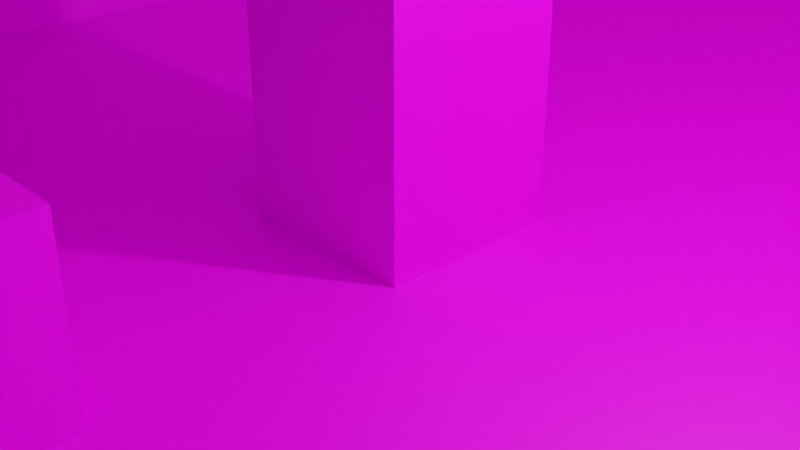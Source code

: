 # Source: cell1.1.blend  (saved by Blender 3.3.6; exported with 4.5.12 LTS)
import bpy
from mathutils import Matrix  # noqa: F401  (used for matrix-valued properties, if any)

bpy.ops.wm.read_factory_settings(use_empty=True)
scene = bpy.context.scene
scene.name = 'Scene'

# ---- collections
col_hb = bpy.data.collections.new('hb'); scene.collection.children.link(col_hb)
col_collection = bpy.data.collections.new('Collection'); scene.collection.children.link(col_collection)

# ---- images (referenced by path relative to the original .blend; pixels are not part of the script)
import os
ASSET_DIR = os.environ.get("B2B_ASSET_DIR", "")  # directory of the original .blend (textures are referenced by path, not embedded)
HERE = os.path.dirname(os.path.abspath(__file__))  # packed textures are extracted next to this script under _unpacked/

def load_image(name, relpath, width, height, colorspace="sRGB"):
    """Load a texture the original file referenced (path relative to the .blend, or extracted next to this script)."""
    p = next((c for c in (os.path.join(HERE, relpath), os.path.join(ASSET_DIR, relpath)) if relpath and os.path.exists(c)), "")
    if p:
        img = bpy.data.images.load(p, check_existing=True)
        img.name = name
    else:  # same state as the original file: an image datablock whose file is absent (Cycles renders it pink)
        img = bpy.data.images.new(name, width, height)
        img.source = "FILE"
        img.filepath = "//" + (relpath or name)
    img.colorspace_settings.name = colorspace
    return img
img_grass_png = load_image('grass.png', 'grass.png', 1024, 1024, 'sRGB')

# ---- materials (node trees are filled in below, after node groups)
mat_material_003 = bpy.data.materials.new('Material.003')
mat_material_003.use_transparent_shadow = False
mat_material_002 = bpy.data.materials.new('Material.002')
mat_material_002.use_transparent_shadow = False

# ---- material node trees
mat_material_003.use_nodes = True; mat_material_003.node_tree.nodes.clear()
_N = mat_material_003.node_tree.nodes; _L = mat_material_003.node_tree.links
n0 = _N.new('ShaderNodeBsdfPrincipled'); n0.name = 'Principled BSDF'; n0.location = (10, 300)
n0.distribution = 'GGX'
n0.subsurface_method = 'RANDOM_WALK_SKIN'
n0.inputs[3].default_value = 1.45
n0.inputs[27].default_value = (0.0, 0.0, 0.0, 1.0)
n0.inputs[28].default_value = 1.0
n1 = _N.new('ShaderNodeOutputMaterial'); n1.name = 'Material Output'; n1.location = (300, 300)
n2 = _N.new('ShaderNodeTexImage'); n2.name = 'Image Texture'; n2.location = (-280, 260)
n2.image = img_grass_png
_L.new(n0.outputs[0], n1.inputs[0])
_L.new(n2.outputs[0], n0.inputs[0])
n1.is_active_output = True
mat_material_002.use_nodes = True; mat_material_002.node_tree.nodes.clear()
_N = mat_material_002.node_tree.nodes; _L = mat_material_002.node_tree.links
n0 = _N.new('ShaderNodeBsdfPrincipled'); n0.name = 'Principled BSDF'; n0.location = (10, 300)
n0.distribution = 'GGX'
n0.subsurface_method = 'RANDOM_WALK_SKIN'
n0.inputs[3].default_value = 1.45
n0.inputs[27].default_value = (0.0, 0.0, 0.0, 1.0)
n0.inputs[28].default_value = 1.0
n1 = _N.new('ShaderNodeOutputMaterial'); n1.name = 'Material Output'; n1.location = (300, 300)
n2 = _N.new('ShaderNodeTexImage'); n2.name = 'Image Texture'; n2.location = (-280, 260)
n2.image = img_grass_png
_L.new(n0.outputs[0], n1.inputs[0])
_L.new(n2.outputs[0], n0.inputs[0])
n1.is_active_output = True

# ---- world
world_world = bpy.data.worlds.new('World'); scene.world = world_world
world_world.use_nodes = True; world_world.node_tree.nodes.clear()
_N = world_world.node_tree.nodes; _L = world_world.node_tree.links
n0 = _N.new('ShaderNodeOutputWorld'); n0.name = 'World Output'; n0.location = (300, 300)
n1 = _N.new('ShaderNodeBackground'); n1.name = 'Background'; n1.location = (10, 300)
n1.inputs[0].default_value = (0.05088, 0.05088, 0.05088, 1.0)
_L.new(n1.outputs[0], n0.inputs[0])
n0.is_active_output = True
world_world.color = (0.05088, 0.05088, 0.05088)
world_world.use_sun_shadow = False
world_world.sun_shadow_jitter_overblur = 0.0

# ---- cameras
cam_camera = bpy.data.cameras.new('Camera')
cam_camera.clip_end = 100.0
cam_camera.ortho_scale = 7.314

# ---- lights
light_light = bpy.data.lights.new('Light', 'POINT')
light_light.transmission_factor = 0.0
light_light.energy = 1000.0
light_light.shadow_soft_size = 0.1
light_light.shadow_maximum_resolution = 0.006
light_light.use_absolute_resolution = True

# ---- meshes
me_cube_001 = bpy.data.meshes.new('Cube.001')
me_cube_001.from_pydata([(-1.0, -1.0, -1.0), (-1.0, -1.0, 1.0), (-1.0, 1.0, -1.0), (-1.0, 1.0, 1.0), (1.0, -1.0, -1.0), (1.0, -1.0, 1.0), (1.0, 1.0, -1.0), (1.0, 1.0, 1.0)], [], [(0, 1, 3, 2), (2, 3, 7, 6), (6, 7, 5, 4), (4, 5, 1, 0), (2, 6, 4, 0), (7, 3, 1, 5)])
_uv = me_cube_001.uv_layers.new(name='UVMap')
_uv.uv.foreach_set('vector', [0.375, 0.0, 0.625, 0.0, 0.625, 0.25, 0.375, 0.25, 0.375, 0.25, 0.625, 0.25, 0.625, 0.5, 0.375, 0.5, 0.375, 0.5, 0.625, 0.5, 0.625, 0.75, 0.375, 0.75, 0.375, 0.75, 0.625, 0.75, 0.625, 1.0, 0.375, 1.0, 0.125, 0.5, 0.375, 0.5, 0.375, 0.75, 0.125, 0.75, 0.625, 0.5, 0.875, 0.5, 0.875, 0.75, 0.625, 0.75])
me_cube_001.update()
me_cube_006 = bpy.data.meshes.new('Cube.006')
me_cube_006.from_pydata([(-1.0, -1.0, -1.0), (-1.0, -1.0, 1.0), (-1.0, 1.0, -1.0), (-1.0, 1.0, 1.0), (1.0, -1.0, -1.0), (1.0, -1.0, 1.0), (1.0, 1.0, -1.0), (1.0, 1.0, 1.0)], [], [(0, 1, 3, 2), (2, 3, 7, 6), (6, 7, 5, 4), (4, 5, 1, 0), (2, 6, 4, 0), (7, 3, 1, 5)])
_uv = me_cube_006.uv_layers.new(name='UVMap')
_uv.uv.foreach_set('vector', [0.6223, 0.1773, 0.6222, 0.1098, 0.6898, 0.1097, 0.6898, 0.1773, 0.6898, 0.1773, 0.6898, 0.1097, 0.7573, 0.1097, 0.7574, 0.1772, 0.7574, 0.1772, 0.7573, 0.1097, 0.8249, 0.1096, 0.8249, 0.1772, 0.8249, 0.1772, 0.8249, 0.1096, 0.8924, 0.1096, 0.8925, 0.1771, 0.7574, 0.2448, 0.7574, 0.1772, 0.8249, 0.1772, 0.825, 0.2447, 0.7573, 0.1097, 0.7572, 0.04213, 0.8248, 0.04207, 0.8249, 0.1096])
me_cube_006.update()
me_cube_007 = bpy.data.meshes.new('Cube.007')
me_cube_007.from_pydata([(-1.0, -1.0, -1.0), (-1.0, -1.0, 1.0), (-1.0, 1.0, -1.0), (-1.0, 1.0, 1.0), (1.0, -1.0, -1.0), (1.0, -1.0, 1.0), (1.0, 1.0, -1.0), (1.0, 1.0, 1.0)], [], [(0, 1, 3, 2), (2, 3, 7, 6), (6, 7, 5, 4), (4, 5, 1, 0), (2, 6, 4, 0), (7, 3, 1, 5)])
_uv = me_cube_007.uv_layers.new(name='UVMap')
_uv.uv.foreach_set('vector', [0.6223, 0.1773, 0.6222, 0.1098, 0.6898, 0.1097, 0.6898, 0.1773, 0.6898, 0.1773, 0.6898, 0.1097, 0.7573, 0.1097, 0.7574, 0.1772, 0.7574, 0.1772, 0.7573, 0.1097, 0.8249, 0.1096, 0.8249, 0.1772, 0.8249, 0.1772, 0.8249, 0.1096, 0.8924, 0.1096, 0.8925, 0.1771, 0.7574, 0.2448, 0.7574, 0.1772, 0.8249, 0.1772, 0.825, 0.2447, 0.7573, 0.1097, 0.7572, 0.04213, 0.8248, 0.04207, 0.8249, 0.1096])
me_cube_007.update()
me_cube_008 = bpy.data.meshes.new('Cube.008')
me_cube_008.from_pydata([(-1.0, -1.0, -1.0), (-1.0, -1.0, 1.0), (-1.0, 1.0, -1.0), (-1.0, 1.0, 1.0), (1.0, -1.0, -1.0), (1.0, -1.0, 1.0), (1.0, 1.0, -1.0), (1.0, 1.0, 1.0)], [], [(0, 1, 3, 2), (2, 3, 7, 6), (6, 7, 5, 4), (4, 5, 1, 0), (2, 6, 4, 0), (7, 3, 1, 5)])
_uv = me_cube_008.uv_layers.new(name='UVMap')
_uv.uv.foreach_set('vector', [0.6223, 0.1773, 0.6222, 0.1098, 0.6898, 0.1097, 0.6898, 0.1773, 0.6898, 0.1773, 0.6898, 0.1097, 0.7573, 0.1097, 0.7574, 0.1772, 0.7574, 0.1772, 0.7573, 0.1097, 0.8249, 0.1096, 0.8249, 0.1772, 0.8249, 0.1772, 0.8249, 0.1096, 0.8924, 0.1096, 0.8925, 0.1771, 0.7574, 0.2448, 0.7574, 0.1772, 0.8249, 0.1772, 0.825, 0.2447, 0.7573, 0.1097, 0.7572, 0.04213, 0.8248, 0.04207, 0.8249, 0.1096])
me_cube_008.update()
me_cube_009 = bpy.data.meshes.new('Cube.009')
me_cube_009.from_pydata([(-1.0, -1.0, -1.0), (-1.0, -1.0, 1.0), (-1.0, 1.0, -1.0), (-1.0, 1.0, 1.0), (1.0, -1.0, -1.0), (1.0, -1.0, 1.0), (1.0, 1.0, -1.0), (1.0, 1.0, 1.0)], [], [(0, 1, 3, 2), (2, 3, 7, 6), (6, 7, 5, 4), (4, 5, 1, 0), (2, 6, 4, 0), (7, 3, 1, 5)])
_uv = me_cube_009.uv_layers.new(name='UVMap')
_uv.uv.foreach_set('vector', [0.6223, 0.1773, 0.6222, 0.1098, 0.6898, 0.1097, 0.6898, 0.1773, 0.6898, 0.1773, 0.6898, 0.1097, 0.7573, 0.1097, 0.7574, 0.1772, 0.7574, 0.1772, 0.7573, 0.1097, 0.8249, 0.1096, 0.8249, 0.1772, 0.8249, 0.1772, 0.8249, 0.1096, 0.8924, 0.1096, 0.8925, 0.1771, 0.7574, 0.2448, 0.7574, 0.1772, 0.8249, 0.1772, 0.825, 0.2447, 0.7573, 0.1097, 0.7572, 0.04213, 0.8248, 0.04207, 0.8249, 0.1096])
me_cube_009.update()
me_cube = bpy.data.meshes.new('Cube')
me_cube.from_pydata([(-1.0, -1.0, -1.0), (-1.0, -1.0, 1.0), (-1.0, 1.0, -1.0), (-1.0, 1.0, 1.0), (1.0, -1.0, -1.0), (1.0, -1.0, 1.0), (1.0, 1.0, -1.0), (1.0, 1.0, 1.0)], [], [(0, 1, 3, 2), (2, 3, 7, 6), (6, 7, 5, 4), (4, 5, 1, 0), (2, 6, 4, 0), (7, 3, 1, 5)])
_uv = me_cube.uv_layers.new(name='UVMap')
_uv.uv.foreach_set('vector', [0.375, 0.0, 0.625, 0.0, 0.625, 0.25, 0.375, 0.25, 0.375, 0.25, 0.625, 0.25, 0.625, 0.5, 0.375, 0.5, 0.375, 0.5, 0.625, 0.5, 0.625, 0.75, 0.375, 0.75, 0.375, 0.75, 0.625, 0.75, 0.625, 1.0, 0.375, 1.0, 0.125, 0.5, 0.375, 0.5, 0.375, 0.75, 0.125, 0.75, 0.625, 0.5, 0.875, 0.5, 0.875, 0.75, 0.625, 0.75])
me_cube.update()
me_cube_011 = bpy.data.meshes.new('Cube.011')
me_cube_011.from_pydata([(-1.0, -1.0, -1.0), (-1.0, -1.0, 1.0), (-1.0, 1.0, -1.0), (-1.0, 1.0, 1.0), (1.0, -1.0, -1.0), (1.0, -1.0, 1.0), (1.0, 1.0, -1.0), (1.0, 1.0, 1.0)], [], [(0, 1, 3, 2), (2, 3, 7, 6), (6, 7, 5, 4), (4, 5, 1, 0), (2, 6, 4, 0), (7, 3, 1, 5)])
_uv = me_cube_011.uv_layers.new(name='UVMap')
_uv.uv.foreach_set('vector', [0.375, 0.0, 0.625, 0.0, 0.625, 0.25, 0.375, 0.25, 0.375, 0.25, 0.625, 0.25, 0.625, 0.5, 0.375, 0.5, 0.375, 0.5, 0.625, 0.5, 0.625, 0.75, 0.375, 0.75, 0.375, 0.75, 0.625, 0.75, 0.625, 1.0, 0.375, 1.0, 0.125, 0.5, 0.375, 0.5, 0.375, 0.75, 0.125, 0.75, 0.625, 0.5, 0.875, 0.5, 0.875, 0.75, 0.625, 0.75])
me_cube_011.update()
me_cube_012 = bpy.data.meshes.new('Cube.012')
me_cube_012.from_pydata([(-1.0, -1.0, -1.0), (-1.0, -1.0, 1.0), (-1.0, 1.0, -1.0), (-1.0, 1.0, 1.0), (1.0, -1.0, -1.0), (1.0, -1.0, 1.0), (1.0, 1.0, -1.0), (1.0, 1.0, 1.0)], [], [(0, 1, 3, 2), (2, 3, 7, 6), (6, 7, 5, 4), (4, 5, 1, 0), (2, 6, 4, 0), (7, 3, 1, 5)])
_uv = me_cube_012.uv_layers.new(name='UVMap')
_uv.uv.foreach_set('vector', [0.375, 0.0, 0.625, 0.0, 0.625, 0.25, 0.375, 0.25, 0.375, 0.25, 0.625, 0.25, 0.625, 0.5, 0.375, 0.5, 0.375, 0.5, 0.625, 0.5, 0.625, 0.75, 0.375, 0.75, 0.375, 0.75, 0.625, 0.75, 0.625, 1.0, 0.375, 1.0, 0.125, 0.5, 0.375, 0.5, 0.375, 0.75, 0.125, 0.75, 0.625, 0.5, 0.875, 0.5, 0.875, 0.75, 0.625, 0.75])
me_cube_012.update()
me_cube_013 = bpy.data.meshes.new('Cube.013')
me_cube_013.from_pydata([(-1.0, -1.0, -1.0), (-1.0, -1.0, 1.0), (-1.0, 1.0, -1.0), (-1.0, 1.0, 1.0), (1.0, -1.0, -1.0), (1.0, -1.0, 1.0), (1.0, 1.0, -1.0), (1.0, 1.0, 1.0)], [], [(0, 1, 3, 2), (2, 3, 7, 6), (6, 7, 5, 4), (4, 5, 1, 0), (2, 6, 4, 0), (7, 3, 1, 5)])
_uv = me_cube_013.uv_layers.new(name='UVMap')
_uv.uv.foreach_set('vector', [0.375, 0.0, 0.625, 0.0, 0.625, 0.25, 0.375, 0.25, 0.375, 0.25, 0.625, 0.25, 0.625, 0.5, 0.375, 0.5, 0.375, 0.5, 0.625, 0.5, 0.625, 0.75, 0.375, 0.75, 0.375, 0.75, 0.625, 0.75, 0.625, 1.0, 0.375, 1.0, 0.125, 0.5, 0.375, 0.5, 0.375, 0.75, 0.125, 0.75, 0.625, 0.5, 0.875, 0.5, 0.875, 0.75, 0.625, 0.75])
me_cube_013.update()
me_cube_014 = bpy.data.meshes.new('Cube.014')
me_cube_014.from_pydata([(-1.0, -1.0, -1.0), (-1.0, -1.0, 1.0), (-1.0, 1.0, -1.0), (-1.0, 1.0, 1.0), (1.0, -1.0, -1.0), (1.0, -1.0, 1.0), (1.0, 1.0, -1.0), (1.0, 1.0, 1.0)], [], [(0, 1, 3, 2), (2, 3, 7, 6), (6, 7, 5, 4), (4, 5, 1, 0), (2, 6, 4, 0), (7, 3, 1, 5)])
_uv = me_cube_014.uv_layers.new(name='UVMap')
_uv.uv.foreach_set('vector', [0.375, 0.0, 0.625, 0.0, 0.625, 0.25, 0.375, 0.25, 0.375, 0.25, 0.625, 0.25, 0.625, 0.5, 0.375, 0.5, 0.375, 0.5, 0.625, 0.5, 0.625, 0.75, 0.375, 0.75, 0.375, 0.75, 0.625, 0.75, 0.625, 1.0, 0.375, 1.0, 0.125, 0.5, 0.375, 0.5, 0.375, 0.75, 0.125, 0.75, 0.625, 0.5, 0.875, 0.5, 0.875, 0.75, 0.625, 0.75])
me_cube_014.update()
me_cube_010 = bpy.data.meshes.new('Cube.010')
me_cube_010.from_pydata([(-1.0, -1.0, -1.0), (-1.0, -1.0, 1.0), (-1.0, 1.0, -1.0), (-1.0, 1.0, 1.0), (1.0, -1.0, -1.0), (1.0, -1.0, 1.0), (1.0, 1.0, -1.0), (1.0, 1.0, 1.0)], [], [(0, 1, 3, 2), (2, 3, 7, 6), (6, 7, 5, 4), (4, 5, 1, 0), (2, 6, 4, 0), (7, 3, 1, 5)])
_uv = me_cube_010.uv_layers.new(name='UVMap')
_uv.uv.foreach_set('vector', [0.375, 0.0, 0.625, 0.0, 0.625, 0.25, 0.375, 0.25, 0.375, 0.25, 0.625, 0.25, 0.625, 0.5, 0.375, 0.5, 0.375, 0.5, 0.625, 0.5, 0.625, 0.75, 0.375, 0.75, 0.375, 0.75, 0.625, 0.75, 0.625, 1.0, 0.375, 1.0, 0.125, 0.5, 0.375, 0.5, 0.375, 0.75, 0.125, 0.75, 0.625, 0.5, 0.875, 0.5, 0.875, 0.75, 0.625, 0.75])
me_cube_010.update()
me_cube_002 = bpy.data.meshes.new('Cube.002')
me_cube_002.from_pydata([(-1.0, -1.0, -1.0), (-1.0, -1.0, 1.0), (-1.0, 1.0, -1.0), (-1.0, 1.0, 1.0), (1.0, -1.0, -1.0), (1.0, -1.0, 1.0), (1.0, 1.0, -1.0), (1.0, 1.0, 1.0)], [], [(0, 1, 3, 2), (2, 3, 7, 6), (6, 7, 5, 4), (4, 5, 1, 0), (2, 6, 4, 0), (7, 3, 1, 5)])
_uv = me_cube_002.uv_layers.new(name='UVMap')
_uv.uv.foreach_set('vector', [0.6223, 0.1773, 0.6222, 0.1098, 0.6898, 0.1097, 0.6898, 0.1773, 0.6898, 0.1773, 0.6898, 0.1097, 0.7573, 0.1097, 0.7574, 0.1772, 0.7574, 0.1772, 0.7573, 0.1097, 0.8249, 0.1096, 0.8249, 0.1772, 0.8249, 0.1772, 0.8249, 0.1096, 0.8924, 0.1096, 0.8925, 0.1771, 0.7574, 0.2448, 0.7574, 0.1772, 0.8249, 0.1772, 0.825, 0.2447, 0.7573, 0.1097, 0.7572, 0.04213, 0.8248, 0.04207, 0.8249, 0.1096])
me_cube_002.materials.append(mat_material_003)
me_cube_002.update()
me_cube_003 = bpy.data.meshes.new('Cube.003')
me_cube_003.from_pydata([(-1.0, -1.0, -1.0), (-1.0, -1.0, 1.0), (-1.0, 1.0, -1.0), (-1.0, 1.0, 1.0), (1.0, -1.0, -1.0), (1.0, -1.0, 1.0), (1.0, 1.0, -1.0), (1.0, 1.0, 1.0)], [], [(0, 1, 3, 2), (2, 3, 7, 6), (6, 7, 5, 4), (4, 5, 1, 0), (2, 6, 4, 0), (7, 3, 1, 5)])
_uv = me_cube_003.uv_layers.new(name='UVMap')
_uv.uv.foreach_set('vector', [0.6223, 0.1773, 0.6222, 0.1098, 0.6898, 0.1097, 0.6898, 0.1773, 0.6898, 0.1773, 0.6898, 0.1097, 0.7573, 0.1097, 0.7574, 0.1772, 0.7574, 0.1772, 0.7573, 0.1097, 0.8249, 0.1096, 0.8249, 0.1772, 0.8249, 0.1772, 0.8249, 0.1096, 0.8924, 0.1096, 0.8925, 0.1771, 0.7574, 0.2448, 0.7574, 0.1772, 0.8249, 0.1772, 0.825, 0.2447, 0.7573, 0.1097, 0.7572, 0.04213, 0.8248, 0.04207, 0.8249, 0.1096])
me_cube_003.materials.append(mat_material_003)
me_cube_003.update()
me_cube_004 = bpy.data.meshes.new('Cube.004')
me_cube_004.from_pydata([(-1.0, -1.0, -1.0), (-1.0, -1.0, 1.0), (-1.0, 1.0, -1.0), (-1.0, 1.0, 1.0), (1.0, -1.0, -1.0), (1.0, -1.0, 1.0), (1.0, 1.0, -1.0), (1.0, 1.0, 1.0)], [], [(0, 1, 3, 2), (2, 3, 7, 6), (6, 7, 5, 4), (4, 5, 1, 0), (2, 6, 4, 0), (7, 3, 1, 5)])
_uv = me_cube_004.uv_layers.new(name='UVMap')
_uv.uv.foreach_set('vector', [0.6223, 0.1773, 0.6222, 0.1098, 0.6898, 0.1097, 0.6898, 0.1773, 0.6898, 0.1773, 0.6898, 0.1097, 0.7573, 0.1097, 0.7574, 0.1772, 0.7574, 0.1772, 0.7573, 0.1097, 0.8249, 0.1096, 0.8249, 0.1772, 0.8249, 0.1772, 0.8249, 0.1096, 0.8924, 0.1096, 0.8925, 0.1771, 0.7574, 0.2448, 0.7574, 0.1772, 0.8249, 0.1772, 0.825, 0.2447, 0.7573, 0.1097, 0.7572, 0.04213, 0.8248, 0.04207, 0.8249, 0.1096])
me_cube_004.materials.append(mat_material_003)
me_cube_004.update()
me_cube_005 = bpy.data.meshes.new('Cube.005')
me_cube_005.from_pydata([(-1.0, -1.0, -1.0), (-1.0, -1.0, 1.0), (-1.0, 1.0, -1.0), (-1.0, 1.0, 1.0), (1.0, -1.0, -1.0), (1.0, -1.0, 1.0), (1.0, 1.0, -1.0), (1.0, 1.0, 1.0)], [], [(0, 1, 3, 2), (2, 3, 7, 6), (6, 7, 5, 4), (4, 5, 1, 0), (2, 6, 4, 0), (7, 3, 1, 5)])
_uv = me_cube_005.uv_layers.new(name='UVMap')
_uv.uv.foreach_set('vector', [0.6223, 0.1773, 0.6222, 0.1098, 0.6898, 0.1097, 0.6898, 0.1773, 0.6898, 0.1773, 0.6898, 0.1097, 0.7573, 0.1097, 0.7574, 0.1772, 0.7574, 0.1772, 0.7573, 0.1097, 0.8249, 0.1096, 0.8249, 0.1772, 0.8249, 0.1772, 0.8249, 0.1096, 0.8924, 0.1096, 0.8925, 0.1771, 0.7574, 0.2448, 0.7574, 0.1772, 0.8249, 0.1772, 0.825, 0.2447, 0.7573, 0.1097, 0.7572, 0.04213, 0.8248, 0.04207, 0.8249, 0.1096])
me_cube_005.materials.append(mat_material_003)
me_cube_005.update()
me_plane = bpy.data.meshes.new('Plane')
me_plane.from_pydata([(-1.0, -1.0, 0.0), (1.0, -1.0, 0.0), (-1.0, 1.0, 0.0), (1.0, 1.0, 0.0), (0.1257, 1.337e-22, 1.388e-08), (1.0, 0.0, 0.0), (1.0, 0.5, 0.0), (0.1257, 0.5, 1.388e-08), (0.1257, -0.5, 1.388e-08), (1.0, -0.5, 0.0)], [], [(7, 6, 3, 2), (8, 9, 5, 4), (4, 5, 6, 7), (0, 1, 9, 8)])
_uv = me_plane.uv_layers.new(name='UVMap')
_uv.uv.foreach_set('vector', [0.6476, 0.1766, 0.8485, 0.1766, 0.8485, 0.2269, 0.6476, 0.2269, 0.6476, 0.07616, 0.8485, 0.07616, 0.8485, 0.1264, 0.6476, 0.1264, 0.6476, 0.1264, 0.8485, 0.1264, 0.8485, 0.1766, 0.6476, 0.1766, 0.6476, 0.02593, 0.8485, 0.02593, 0.8485, 0.07616, 0.6476, 0.07616])
me_plane.materials.append(mat_material_002)
me_plane.update()
me_plane_001 = bpy.data.meshes.new('Plane.001')
me_plane_001.from_pydata([(-1.0, -1.0, 0.0), (1.0, -1.0, 0.0), (-1.0, 1.0, 0.0), (1.0, 1.0, 0.0)], [], [(0, 1, 3, 2)])
_uv = me_plane_001.uv_layers.new(name='UVMap')
_uv.uv.foreach_set('vector', [0.619, 0.008203, 0.8523, 0.008203, 0.8523, 0.2415, 0.619, 0.2415])
me_plane_001.materials.append(mat_material_002)
me_plane_001.update()
me_plane_002 = bpy.data.meshes.new('Plane.002')
me_plane_002.from_pydata([(1.0, -1.0, 0.0), (-1.0, 1.0, 0.0), (1.0, 1.0, 0.0), (0.3421, -1.0, 0.0), (-1.0, -0.4182, 0.0), (-0.431, -0.3755, 0.0), (-0.05274, -0.5035, 0.0), (0.491, -0.4413, 0.0)], [], [(4, 5, 6, 7, 3, 0, 2, 1)])
_uv = me_plane_002.uv_layers.new(name='UVMap')
_uv.uv.foreach_set('vector', [0.6333, 0.07288, 0.6977, 0.07771, 0.7405, 0.06323, 0.802, 0.07027, 0.7852, 0.007047, 0.8596, 0.007047, 0.8596, 0.2334, 0.6333, 0.2334])
me_plane_002.materials.append(mat_material_002)
me_plane_002.update()
me_plane_003 = bpy.data.meshes.new('Plane.003')
me_plane_003.from_pydata([(-1.0, -1.0, 0.0), (1.0, -1.0, 0.0), (-1.0, 1.0, 0.0), (1.0, 1.0, 0.0)], [], [(0, 1, 3, 2)])
_uv = me_plane_003.uv_layers.new(name='UVMap')
_uv.uv.foreach_set('vector', [0.619, 0.008203, 0.8523, 0.008203, 0.8523, 0.2415, 0.619, 0.2415])
me_plane_003.materials.append(mat_material_002)
me_plane_003.update()
me_plane_004 = bpy.data.meshes.new('Plane.004')
me_plane_004.from_pydata([(-1.0, -1.0, 0.0), (1.0, -1.0, 0.0), (-1.0, 1.0, 0.0), (1.0, 1.0, 0.0)], [], [(0, 1, 3, 2)])
_uv = me_plane_004.uv_layers.new(name='UVMap')
_uv.uv.foreach_set('vector', [0.619, 0.008203, 0.8523, 0.008203, 0.8523, 0.2415, 0.619, 0.2415])
me_plane_004.materials.append(mat_material_002)
me_plane_004.update()
me_plane_005 = bpy.data.meshes.new('Plane.005')
me_plane_005.from_pydata([(-1.0, -1.0, 0.0), (-1.0, 1.0, 0.0), (1.0, 1.0, 0.0), (1.0, -0.3153, 0.0), (-0.6721, -0.8962, 0.0), (0.4762, -0.3683, 0.0), (0.227, -0.5766, 0.0), (-0.3379, -0.5064, 0.0), (-0.3959, -0.7023, 0.0)], [], [(0, 4, 8, 7, 6, 5, 3, 2, 1)])
_uv = me_plane_005.uv_layers.new(name='UVMap')
_uv.uv.foreach_set('vector', [0.6333, 0.007047, 0.7109, 0.007047, 0.7268, 0.02754, 0.7333, 0.0497, 0.7722, 0.05495, 0.8004, 0.07852, 0.8596, 0.08452, 0.8596, 0.2334, 0.6333, 0.2334])
me_plane_005.materials.append(mat_material_002)
me_plane_005.update()

# ---- objects
ob_cube_001 = bpy.data.objects.new('Cube.001', me_cube_001)
ob_cube_005 = bpy.data.objects.new('Cube.005', me_cube_006)
ob_cube_006 = bpy.data.objects.new('Cube.006', me_cube_007)
ob_cube_007 = bpy.data.objects.new('Cube.007', me_cube_008)
ob_cube_008 = bpy.data.objects.new('Cube.008', me_cube_009)
ob_cube_010 = bpy.data.objects.new('Cube.010', me_cube)
ob_cube_011 = bpy.data.objects.new('Cube.011', me_cube_011)
ob_cube_012 = bpy.data.objects.new('Cube.012', me_cube_012)
ob_cube_013 = bpy.data.objects.new('Cube.013', me_cube_013)
ob_cube_014 = bpy.data.objects.new('Cube.014', me_cube_014)
ob_cube_009 = bpy.data.objects.new('Cube.009', me_cube_010)
ob_light = bpy.data.objects.new('Light', light_light)
ob_camera = bpy.data.objects.new('Camera', cam_camera)
ob_cube = bpy.data.objects.new('Cube', me_cube_002)
ob_cube_002 = bpy.data.objects.new('Cube.002', me_cube_003)
ob_cube_003 = bpy.data.objects.new('Cube.003', me_cube_004)
ob_cube_004 = bpy.data.objects.new('Cube.004', me_cube_005)
ob_plane = bpy.data.objects.new('Plane', me_plane)
ob_plane_001 = bpy.data.objects.new('Plane.001', me_plane_001)
ob_plane_002 = bpy.data.objects.new('Plane.002', me_plane_002)
ob_plane_003 = bpy.data.objects.new('Plane.003', me_plane_003)
ob_plane_004 = bpy.data.objects.new('Plane.004', me_plane_004)
ob_plane_005 = bpy.data.objects.new('Plane.005', me_plane_005)

# ---- transforms, parenting, visibility, modifiers, constraints
ob_cube_001.location = (-9.014e-16, -2.98e-08, -0.4161)
ob_cube_001.scale = (8.581, 12.25, 0.5729)
ob_cube_005.location = (0.0, 0.0, 5.612)
ob_cube_005.scale = (1.0, 1.0, 5.92)
ob_cube_006.location = (-5.823e-16, -11.25, 4.846)
ob_cube_007.location = (0.0, -9.908, 2.223)
ob_cube_008.location = (0.0, -5.083, 0.8392)
ob_cube_010.location = (-8.871, 2.63, 4.905)
ob_cube_010.scale = (0.4721, 10.63, 5.428)
ob_cube_011.location = (8.343, 2.63, 4.905)
ob_cube_011.scale = (0.4721, 10.63, 5.428)
ob_cube_012.location = (0.0, 12.37, 5.07)
ob_cube_012.scale = (8.323, 0.6018, 5.428)
ob_cube_013.location = (0.0, 5.143, 10.63)
ob_cube_013.scale = (8.91, 7.638, 0.45)
ob_cube_014.location = (-5.964, -6.46, 10.63)
ob_cube_014.scale = (2.789, 4.058, 0.45)
ob_cube_009.location = (-0.04641, -11.83, 1.202)
ob_cube_009.scale = (8.418, 0.4535, 2.129)
ob_light.location = (4.076, 1.005, 5.904)
ob_light.rotation_euler = (0.6503, 0.05522, 1.866)
ob_light.lock_rotations_4d = False
ob_light.empty_display_type = 'ARROWS'
ob_light.color = (0.0, 0.0, 0.0, 0.0)
ob_light.lineart.crease_threshold = 0.0
ob_camera.location = (7.359, -6.926, 4.958)
ob_camera.rotation_euler = (1.109, 0.0, 0.8149)
ob_camera.lock_rotations_4d = False
ob_camera.empty_display_type = 'ARROWS'
ob_camera.color = (0.0, 0.0, 0.0, 0.0)
ob_camera.display_type = 'WIRE'
ob_camera.lineart.crease_threshold = 0.0
ob_cube.location = (0.0, -5.083, 0.8392)
ob_cube_002.location = (0.0, -9.908, 2.223)
ob_cube_003.location = (-5.823e-16, -11.25, 4.846)
ob_cube_004.location = (0.0, 0.0, 5.612)
ob_cube_004.scale = (1.0, 1.0, 5.92)
ob_plane.location = (-0.03747, -12.67, 3.387)
ob_plane.rotation_euler = (0.0, 1.571, 1.571)
ob_plane.scale = (3.593, 8.958, 12.74)
ob_plane_001.location = (0.0, 0.0, 0.0)
ob_plane_001.scale = (8.9, 12.74, 12.74)
ob_plane_002.location = (8.642, -0.2472, 5.408)
ob_plane_002.rotation_euler = (0.0, 1.571, 0.0)
ob_plane_002.scale = (5.642, 13.03, 12.74)
ob_plane_003.location = (-0.03747, 12.74, 5.408)
ob_plane_003.rotation_euler = (0.0, 1.571, 1.571)
ob_plane_003.scale = (5.642, 8.958, 12.74)
ob_plane_004.location = (-8.74, 2.625, 5.408)
ob_plane_004.rotation_euler = (0.0, 1.571, 0.0)
ob_plane_004.scale = (5.642, 10.3, 12.74)
ob_plane_005.location = (0.0, 0.0, 10.77)
ob_plane_005.scale = (8.9, 12.74, 12.74)

# ---- collection membership
col_hb.objects.link(ob_cube_001)
col_hb.objects.link(ob_cube_005)
col_hb.objects.link(ob_cube_006)
col_hb.objects.link(ob_cube_007)
col_hb.objects.link(ob_cube_008)
col_hb.objects.link(ob_cube_010)
col_hb.objects.link(ob_cube_011)
col_hb.objects.link(ob_cube_012)
col_hb.objects.link(ob_cube_013)
col_hb.objects.link(ob_cube_014)
col_hb.objects.link(ob_cube_009)
col_collection.objects.link(ob_light)
col_collection.objects.link(ob_camera)
col_collection.objects.link(ob_cube)
col_collection.objects.link(ob_cube_002)
col_collection.objects.link(ob_cube_003)
col_collection.objects.link(ob_cube_004)
col_collection.objects.link(ob_plane)
col_collection.objects.link(ob_plane_001)
col_collection.objects.link(ob_plane_002)
col_collection.objects.link(ob_plane_003)
col_collection.objects.link(ob_plane_004)
col_collection.objects.link(ob_plane_005)
def _layer_coll(name, lc=None):
    lc = lc or bpy.context.view_layer.layer_collection
    for c in lc.children:
        if c.name == name: return c
        r = _layer_coll(name, c)
        if r: return r
_layer_coll('hb').exclude = True

# ---- scene / render settings (as saved in the file)
scene.camera = ob_camera
scene.frame_start = 1; scene.frame_end = 250; scene.frame_set(7)
scene.render.engine = 'BLENDER_EEVEE_NEXT'
scene.cycles.sampling_pattern = 'TABULATED_SOBOL'
scene.cycles.use_light_tree = False
scene.view_settings.view_transform = 'Filmic'
bpy.context.view_layer.update()
